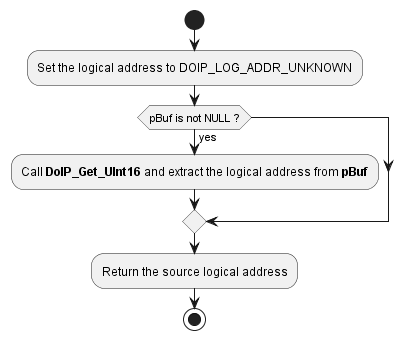

The diagram above was rendered by PlantUML. Its source (embedded in the PNG):
@startuml "diagram_DoIP_GetSourceAddr.png"
start
	:Set the logical address to DOIP_LOG_ADDR_UNKNOWN;
	if (pBuf is not NULL ?) then (yes)
		:Call **DoIP_Get_UInt16** and extract the logical address from **pBuf**;
	endif
	:Return the source logical address;
stop
@enduml